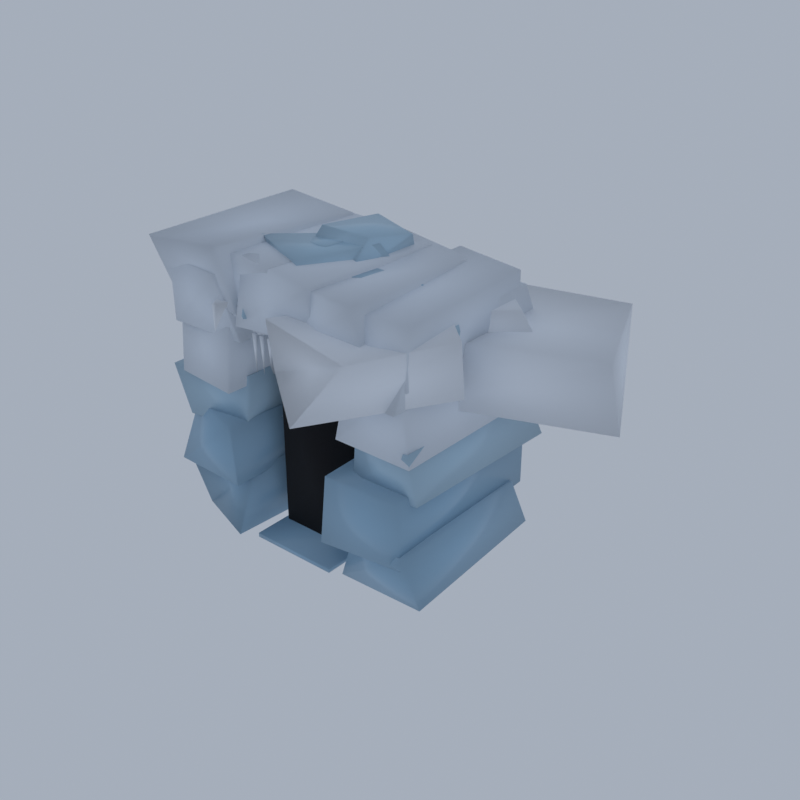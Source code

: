 # Source: HL04_02_ice_cave_mouth_02.blend  (saved by Blender 5.2.45; exported with 4.5.12 LTS)
import bpy
from mathutils import Matrix  # noqa: F401  (used for matrix-valued properties, if any)

bpy.ops.wm.read_factory_settings(use_empty=True)
scene = bpy.context.scene
scene.name = 'Scene'

# ---- collections
col_collection = bpy.data.collections.new('Collection'); scene.collection.children.link(col_collection)

# ---- materials (node trees are filled in below, after node groups)
mat_vg_f_icelo_ice = bpy.data.materials.new('vg_f_icelo|Ice')
mat_vg_f_icelo_ice.diffuse_color = (0.3112, 0.4995, 0.6661, 1.0)
mat_vg_f_ice_ice = bpy.data.materials.new('vg_f_ice|Ice')
mat_vg_f_ice_ice.diffuse_color = (0.4423, 0.6253, 0.7667, 1.0)
mat_vg_f_snowc_snow = bpy.data.materials.new('vg_f_snowc|Snow')
mat_vg_f_snowc_snow.diffuse_color = (0.7519, 0.8122, 0.8913, 1.0)
mat_vg_f_void_slate = bpy.data.materials.new('vg_f_void|Slate')
mat_vg_f_void_slate.diffuse_color = (0.002932, 0.002586, 0.00456, 1.0)
mat_vg_f_snow_snow = bpy.data.materials.new('vg_f_snow|Snow')
mat_vg_f_snow_snow.diffuse_color = (0.8592, 0.8994, 0.9574, 1.0)

# ---- material node trees
mat_vg_f_icelo_ice.use_nodes = True; mat_vg_f_icelo_ice.node_tree.nodes.clear()
_N = mat_vg_f_icelo_ice.node_tree.nodes; _L = mat_vg_f_icelo_ice.node_tree.links
n0 = _N.new('ShaderNodeBsdfPrincipled'); n0.name = 'Principled BSDF'; n0.location = (-200, 100)
n0.inputs[0].default_value = (0.3112, 0.4995, 0.6661, 1.0)
n0.inputs[2].default_value = 0.3
n0.inputs[10].default_value = 0.005
n1 = _N.new('ShaderNodeOutputMaterial'); n1.name = 'Material Output'; n1.location = (200, 100)
_L.new(n0.outputs[0], n1.inputs[0])
n1.is_active_output = True
mat_vg_f_ice_ice.use_nodes = True; mat_vg_f_ice_ice.node_tree.nodes.clear()
_N = mat_vg_f_ice_ice.node_tree.nodes; _L = mat_vg_f_ice_ice.node_tree.links
n0 = _N.new('ShaderNodeBsdfPrincipled'); n0.name = 'Principled BSDF'; n0.location = (-200, 100)
n0.inputs[0].default_value = (0.4423, 0.6253, 0.7667, 1.0)
n0.inputs[2].default_value = 0.32
n0.inputs[10].default_value = 0.005
n1 = _N.new('ShaderNodeOutputMaterial'); n1.name = 'Material Output'; n1.location = (200, 100)
_L.new(n0.outputs[0], n1.inputs[0])
n1.is_active_output = True
mat_vg_f_snowc_snow.use_nodes = True; mat_vg_f_snowc_snow.node_tree.nodes.clear()
_N = mat_vg_f_snowc_snow.node_tree.nodes; _L = mat_vg_f_snowc_snow.node_tree.links
n0 = _N.new('ShaderNodeBsdfPrincipled'); n0.name = 'Principled BSDF'; n0.location = (-200, 100)
n0.inputs[0].default_value = (0.7519, 0.8122, 0.8913, 1.0)
n0.inputs[2].default_value = 0.66
n0.inputs[10].default_value = 0.005
n1 = _N.new('ShaderNodeOutputMaterial'); n1.name = 'Material Output'; n1.location = (200, 100)
_L.new(n0.outputs[0], n1.inputs[0])
n1.is_active_output = True
mat_vg_f_void_slate.use_nodes = True; mat_vg_f_void_slate.node_tree.nodes.clear()
_N = mat_vg_f_void_slate.node_tree.nodes; _L = mat_vg_f_void_slate.node_tree.links
n0 = _N.new('ShaderNodeBsdfPrincipled'); n0.name = 'Principled BSDF'; n0.location = (-200, 100)
n0.inputs[0].default_value = (0.002932, 0.002586, 0.00456, 1.0)
n0.inputs[2].default_value = 0.98
n0.inputs[10].default_value = 0.005
n1 = _N.new('ShaderNodeOutputMaterial'); n1.name = 'Material Output'; n1.location = (200, 100)
_L.new(n0.outputs[0], n1.inputs[0])
n1.is_active_output = True
mat_vg_f_snow_snow.use_nodes = True; mat_vg_f_snow_snow.node_tree.nodes.clear()
_N = mat_vg_f_snow_snow.node_tree.nodes; _L = mat_vg_f_snow_snow.node_tree.links
n0 = _N.new('ShaderNodeBsdfPrincipled'); n0.name = 'Principled BSDF'; n0.location = (-200, 100)
n0.inputs[0].default_value = (0.8592, 0.8994, 0.9574, 1.0)
n0.inputs[2].default_value = 0.62
n0.inputs[10].default_value = 0.005
n1 = _N.new('ShaderNodeOutputMaterial'); n1.name = 'Material Output'; n1.location = (200, 100)
_L.new(n0.outputs[0], n1.inputs[0])
n1.is_active_output = True

# ---- world
world_world = bpy.data.worlds.new('World'); scene.world = world_world
world_world.use_nodes = True; world_world.node_tree.nodes.clear()
_N = world_world.node_tree.nodes; _L = world_world.node_tree.links
n0 = _N.new('ShaderNodeOutputWorld'); n0.name = 'World Output'; n0.location = (200, 100)
n1 = _N.new('ShaderNodeBackground'); n1.name = 'Background'; n1.location = (-200, 100)
n1.inputs[0].default_value = (0.42, 0.47, 0.55, 1.0)
n1.inputs[1].default_value = 0.9
_L.new(n1.outputs[0], n0.inputs[0])
n0.is_active_output = True
world_world.color = (0.05088, 0.05088, 0.05088)
world_world.sun_shadow_jitter_overblur = 0.0

# ---- meshes
me_ice_cave = bpy.data.meshes.new('ice_cave')
me_ice_cave.from_pydata([(-17.21, -6.838, 0.2943), (-10.72, -9.271, 0.604), (-10.26, 8.331, 0.072), (-17.18, 8.758, 0.7624), (-17.49, -8.582, 6.305), (-11.41, -6.434, 5.717), (-10.5, 8.329, 5.982), (-17.31, 5.927, 6.101), (-18.49, -8.624, 5.361), (-11.08, -8.811, 5.246), (-11.62, 6.288, 4.773), (-18.31, 6.965, 5.214), (-17.76, -6.813, 10.93), (-11.21, -9.099, 11.02), (-11.39, 6.905, 10.45), (-18.52, 7.115, 10.72), (0.236, -7.855, 0.6164), (7.898, -7.027, 0.0), (7.783, 8.328, 0.9399), (1.172, 7.121, 0.02321), (1.414, -6.925, 6.358), (7.764, -9.129, 5.878), (7.339, 6.383, 5.798), (1.419, 7.749, 5.998), (-0.2359, -9.742, 4.623), (7.312, -8.741, 4.573), (7.211, 7.938, 5.048), (0.6648, 6.287, 4.773), (0.08062, -9.365, 10.81), (7.165, -9.109, 10.82), (6.664, 8.779, 10.39), (-0.0663, 6.665, 11.08), (-9.376, -8.281, 0.4296), (-0.903, -8.281, 0.4296), (-0.903, 7.771, 0.4296), (-9.376, 7.771, 0.4296), (-9.376, -8.281, 0.8296), (-0.903, -8.281, 0.8296), (-0.903, 7.771, 0.8296), (-9.376, 7.771, 0.8296), (-17.63, -7.837, 9.893), (-11.36, -7.049, 9.779), (-10.95, 7.355, 9.329), (-17.92, 6.181, 10.09), (-18.43, -8.623, 14.88), (-10.65, -7.01, 15.29), (-11.83, 5.875, 15.51), (-17.94, 6.513, 15.42), (1.284, -7.394, 9.93), (7.778, -7.32, 9.961), (8.478, 8.938, 9.923), (0.6206, 6.487, 9.412), (1.081, -6.684, 15.05), (7.895, -8.7, 15.16), (7.624, 6.948, 15.01), (1.098, 5.843, 15.32), (1.407, -8.752, 21.11), (8.783, -4.325, 21.32), (5.58, -0.02643, 21.36), (-1.114, -3.471, 21.51), (2.665, -7.943, 23.74), (8.493, -3.29, 23.59), (5.75, -0.31, 23.78), (-0.6115, -3.569, 23.8), (-3.714, -1.764, 21.41), (1.485, 1.362, 21.38), (-1.5, 5.243, 21.83), (-6.035, 2.648, 21.89), (-4.147, -1.089, 24.0), (0.9751, 2.428, 23.8), (-0.3348, 4.434, 23.69), (-6.463, 0.887, 23.95), (-8.224, -9.398, 22.01), (-4.268, -4.704, 21.99), (-8.391, -1.553, 21.75), (-13.09, -6.467, 21.93), (-9.679, -8.026, 23.96), (-6.295, -4.825, 24.5), (-8.725, -3.241, 24.07), (-10.82, -5.602, 24.4), (-14.12, -5.345, 21.98), (-5.683, -4.932, 22.21), (-5.787, 0.1095, 21.93), (-14.38, 1.003, 22.05), (-14.03, -4.752, 24.61), (-7.422, -4.461, 24.58), (-8.241, 0.4282, 25.24), (-14.01, 0.03504, 25.01), (-0.0157, 0.1965, 22.66), (5.448, 2.8, 22.88), (3.725, 6.658, 22.55), (-3.079, 4.226, 22.66), (-0.04695, 1.255, 25.56), (5.715, 3.15, 24.91), (3.3, 6.26, 25.23), (-3.026, 2.687, 25.32), (-2.674, -6.698, 23.46), (0.9193, -2.706, 22.81), (-3.424, -0.1893, 22.87), (-6.173, -4.719, 23.19), (-2.806, -7.378, 25.81), (1.417, -1.655, 25.34), (-3.104, 0.7789, 25.37), (-5.466, -3.818, 25.86), (-0.8222, -4.487, 23.42), (4.352, -1.766, 23.79), (2.864, 1.476, 23.74), (-2.816, -1.347, 23.88), (-1.741, -4.609, 25.8), (3.503, -1.461, 25.45), (1.257, 1.501, 25.49), (-2.816, -0.8967, 25.77), (-14.17, -2.019, 24.21), (-8.53, 0.4896, 24.27), (-9.506, 4.323, 24.23), (-16.74, 0.7722, 23.87), (-13.44, -0.9396, 26.09), (-7.679, 2.069, 26.51), (-9.364, 2.931, 25.91), (-15.98, 0.5135, 26.14), (-4.844, -6.266, 24.56), (-0.645, 1.229, 24.42), (-7.81, 2.264, 24.39), (-10.96, -3.475, 24.11), (-5.194, -6.39, 26.71), (-2.029, 0.004163, 27.14), (-7.473, 0.8412, 26.63), (-10.91, -4.442, 27.17), (-2.433, -3.648, 25.02), (-2.399, 4.941, 24.89), (-6.344, 6.361, 24.61), (-8.959, -1.852, 24.91), (-2.584, -0.6497, 27.65), (-1.284, 3.158, 27.25), (-6.124, 4.511, 27.66), (-7.548, -0.8008, 27.73), (-5.465, -2.941, 25.51), (-4.609, 0.4601, 25.27), (-7.712, 1.154, 25.41), (-8.427, -2.64, 25.21), (-5.448, -2.661, 26.81), (-4.533, 1.078, 27.0), (-7.164, 0.5894, 26.83), (-8.07, -2.43, 26.74), (-17.42, -8.452, 14.41), (-11.0, -9.097, 14.4), (-11.27, 7.121, 13.89), (-17.07, 7.585, 14.01), (-17.2, -8.207, 20.28), (-11.23, -8.313, 20.07), (-10.35, 7.83, 19.38), (-16.99, 6.967, 19.35), (-17.26, -8.876, 19.31), (-10.46, -7.887, 18.77), (-11.04, 6.852, 18.64), (-17.35, 6.265, 18.9), (-17.95, -8.41, 24.82), (-11.65, -9.335, 24.82), (-11.16, 7.739, 24.74), (-17.06, 8.484, 24.11), (1.56, -9.589, 14.77), (7.899, -8.446, 13.82), (8.427, 8.785, 14.11), (0.661, 6.743, 14.09), (0.5287, -6.898, 19.55), (7.251, -8.633, 20.27), (8.075, 8.206, 19.88), (0.4962, 7.014, 20.03), (0.4467, -9.15, 18.36), (7.436, -9.609, 18.7), (7.583, 9.34, 18.44), (1.411, 8.298, 19.02), (0.5767, -8.389, 24.21), (7.588, -7.046, 24.29), (7.733, 6.399, 24.24), (0.3661, 6.174, 24.45), (-18.49, -7.811, 21.82), (-9.95, -8.604, 21.64), (-9.916, 5.693, 21.59), (-18.11, 5.554, 21.78), (-18.67, -9.703, 26.82), (-10.8, -9.623, 27.43), (-9.983, 5.66, 26.67), (-18.19, 6.468, 27.04), (-13.82, -7.824, 21.04), (-6.31, -8.711, 21.55), (-6.094, 6.478, 21.31), (-13.19, 6.605, 21.4), (-14.01, -7.94, 26.7), (-6.104, -8.526, 26.42), (-5.411, 5.539, 26.55), (-13.13, 6.174, 26.5), (-9.392, -9.209, 21.03), (-1.118, -8.613, 21.42), (-1.159, 4.704, 21.38), (-8.953, 6.507, 21.25), (-9.588, -7.874, 26.59), (-1.451, -9.266, 26.15), (-0.8648, 5.219, 25.96), (-9.503, 4.618, 26.04), (-3.943, -8.731, 20.55), (3.878, -8.387, 20.28), (3.425, 5.716, 20.57), (-4.059, 4.741, 20.35), (-4.079, -7.942, 25.65), (3.583, -9.948, 26.17), (3.19, 5.123, 25.65), (-4.931, 6.249, 26.2), (0.7352, -8.749, 20.28), (7.661, -8.47, 20.16), (7.562, 5.938, 20.13), (0.4176, 5.185, 20.09), (-0.2156, -8.347, 25.07), (7.695, -8.247, 25.26), (7.715, 5.485, 25.68), (0.823, 6.775, 25.77), (-8.991, -4.937, 0.5296), (-1.288, -4.937, 0.5296), (-1.288, 8.44, 0.5296), (-8.991, 8.44, 0.5296), (-8.991, -4.937, 15.53), (-1.288, -4.937, 15.53), (-1.288, 8.44, 15.53), (-8.991, 8.44, 15.53), (-7.974, -8.281, 20.43), (-8.145, -8.485, 20.43), (-8.42, -8.407, 20.43), (-8.42, -8.155, 20.43), (-8.145, -8.078, 20.43), (-8.221, -8.281, 16.78), (-7.127, -8.281, 20.43), (-7.297, -8.485, 20.43), (-7.573, -8.407, 20.43), (-7.573, -8.155, 20.43), (-7.297, -8.078, 20.43), (-7.373, -8.281, 16.97), (-6.28, -8.281, 20.43), (-6.45, -8.485, 20.43), (-6.725, -8.407, 20.43), (-6.725, -8.155, 20.43), (-6.45, -8.078, 20.43), (-6.526, -8.281, 17.82), (-5.432, -8.281, 20.43), (-5.603, -8.485, 20.43), (-5.878, -8.407, 20.43), (-5.878, -8.155, 20.43), (-5.603, -8.078, 20.43), (-5.679, -8.281, 16.85), (-4.585, -8.281, 20.43), (-4.755, -8.485, 20.43), (-5.031, -8.407, 20.43), (-5.031, -8.155, 20.43), (-4.755, -8.078, 20.43), (-4.831, -8.281, 18.08), (-3.738, -8.281, 20.43), (-3.908, -8.485, 20.43), (-4.184, -8.407, 20.43), (-4.184, -8.155, 20.43), (-3.908, -8.078, 20.43), (-3.984, -8.281, 18.18), (-2.89, -8.281, 20.43), (-3.061, -8.485, 20.43), (-3.336, -8.407, 20.43), (-3.336, -8.155, 20.43), (-3.061, -8.078, 20.43), (-3.137, -8.281, 17.4), (-2.043, -8.281, 20.43), (-2.213, -8.485, 20.43), (-2.489, -8.407, 20.43), (-2.489, -8.155, 20.43), (-2.213, -8.078, 20.43), (-2.29, -8.281, 17.99), (3.729, -3.637, 16.34), (20.0, 0.9115, 17.01), (13.36, 10.28, 16.54), (-1.282, 7.15, 16.83), (1.896, -2.712, 21.4), (18.75, 1.062, 22.39), (13.46, 13.55, 21.79), (-1.228, 9.213, 22.27), (-4.995, -8.779, 17.37), (1.296, -2.23, 17.1), (-3.709, -0.4088, 17.59), (-9.349, -5.257, 17.51), (-6.2, -8.444, 20.43), (-0.5559, -3.232, 20.25), (-3.21, 0.2373, 20.44), (-8.799, -4.745, 19.95), (-18.85, 1.512, 18.18), (-10.29, 4.732, 17.57), (-13.18, 7.821, 17.41), (-19.2, 5.918, 18.06), (-18.16, 1.077, 20.48), (-9.622, 4.253, 21.01), (-13.27, 7.487, 20.47), (-20.0, 5.798, 20.87), (-8.987, -3.821, 17.09), (2.584, 8.865, 17.68), (-6.805, 15.0, 17.63), (-17.12, 2.897, 18.23), (-10.0, -2.539, 23.48), (-1.649, 7.944, 23.38), (-7.3, 12.92, 22.74), (-15.89, 1.801, 22.81), (-13.14, -8.239, 19.0), (-3.686, -1.287, 18.98), (-8.601, 5.434, 17.89), (-19.16, -5.196, 18.09), (-11.41, -9.467, 22.61), (-4.499, -2.533, 22.48), (-10.43, 2.488, 22.12), (-17.23, -1.367, 23.07), (2.24, -15.0, 18.17), (10.19, -4.838, 19.13), (3.164, 2.531, 18.05), (-4.852, -9.5, 18.47), (4.614, -11.85, 22.68), (10.13, -5.292, 23.9), (2.92, 1.532, 23.71), (-4.544, -10.45, 23.41), (2.848, -2.391, 19.55), (11.94, 3.932, 19.05), (5.065, 8.616, 18.89), (-2.879, 1.1, 19.01), (1.528, -3.09, 23.08), (9.495, 3.217, 23.48), (5.191, 7.413, 23.28), (-2.355, 2.965, 23.45), (-16.04, -8.643, 19.47), (-6.174, -1.135, 19.7), (-10.44, 5.017, 19.13), (-19.2, -2.386, 19.52), (-12.93, -6.1, 23.69), (-5.545, -1.633, 23.88), (-8.569, 4.034, 23.2), (-18.71, -2.903, 23.8), (-4.258, -5.684, 20.11), (-0.6583, 3.487, 20.1), (-7.774, 4.557, 19.61), (-14.48, -3.566, 20.48), (-5.094, -4.752, 23.98), (0.1639, 2.737, 23.44), (-6.821, 6.713, 23.39), (-12.91, -4.142, 23.76), (-3.529, -1.055, 20.46), (3.881, 4.701, 20.67), (-2.113, 8.261, 20.44), (-8.983, 2.161, 20.1), (-4.724, -1.668, 24.42), (2.391, 5.501, 24.13), (-0.0188, 8.772, 23.79), (-7.261, 2.985, 24.49)], [], [(0, 3, 2, 1), (4, 5, 6, 7), (0, 1, 5, 4), (1, 2, 6, 5), (2, 3, 7, 6), (3, 0, 4, 7), (8, 11, 10, 9), (12, 13, 14, 15), (8, 9, 13, 12), (9, 10, 14, 13), (10, 11, 15, 14), (11, 8, 12, 15), (16, 19, 18, 17), (20, 21, 22, 23), (16, 17, 21, 20), (17, 18, 22, 21), (18, 19, 23, 22), (19, 16, 20, 23), (24, 27, 26, 25), (28, 29, 30, 31), (24, 25, 29, 28), (25, 26, 30, 29), (26, 27, 31, 30), (27, 24, 28, 31), (32, 35, 34, 33), (36, 37, 38, 39), (32, 33, 37, 36), (33, 34, 38, 37), (34, 35, 39, 38), (35, 32, 36, 39), (40, 43, 42, 41), (44, 45, 46, 47), (40, 41, 45, 44), (41, 42, 46, 45), (42, 43, 47, 46), (43, 40, 44, 47), (48, 51, 50, 49), (52, 53, 54, 55), (48, 49, 53, 52), (49, 50, 54, 53), (50, 51, 55, 54), (51, 48, 52, 55), (56, 59, 58, 57), (60, 61, 62, 63), (56, 57, 61, 60), (57, 58, 62, 61), (58, 59, 63, 62), (59, 56, 60, 63), (64, 67, 66, 65), (68, 69, 70, 71), (64, 65, 69, 68), (65, 66, 70, 69), (66, 67, 71, 70), (67, 64, 68, 71), (72, 75, 74, 73), (76, 77, 78, 79), (72, 73, 77, 76), (73, 74, 78, 77), (74, 75, 79, 78), (75, 72, 76, 79), (80, 83, 82, 81), (84, 85, 86, 87), (80, 81, 85, 84), (81, 82, 86, 85), (82, 83, 87, 86), (83, 80, 84, 87), (88, 91, 90, 89), (92, 93, 94, 95), (88, 89, 93, 92), (89, 90, 94, 93), (90, 91, 95, 94), (91, 88, 92, 95), (96, 99, 98, 97), (100, 101, 102, 103), (96, 97, 101, 100), (97, 98, 102, 101), (98, 99, 103, 102), (99, 96, 100, 103), (104, 107, 106, 105), (108, 109, 110, 111), (104, 105, 109, 108), (105, 106, 110, 109), (106, 107, 111, 110), (107, 104, 108, 111), (112, 115, 114, 113), (116, 117, 118, 119), (112, 113, 117, 116), (113, 114, 118, 117), (114, 115, 119, 118), (115, 112, 116, 119), (120, 123, 122, 121), (124, 125, 126, 127), (120, 121, 125, 124), (121, 122, 126, 125), (122, 123, 127, 126), (123, 120, 124, 127), (128, 131, 130, 129), (132, 133, 134, 135), (128, 129, 133, 132), (129, 130, 134, 133), (130, 131, 135, 134), (131, 128, 132, 135), (136, 139, 138, 137), (140, 141, 142, 143), (136, 137, 141, 140), (137, 138, 142, 141), (138, 139, 143, 142), (139, 136, 140, 143), (144, 147, 146, 145), (148, 149, 150, 151), (144, 145, 149, 148), (145, 146, 150, 149), (146, 147, 151, 150), (147, 144, 148, 151), (152, 155, 154, 153), (156, 157, 158, 159), (152, 153, 157, 156), (153, 154, 158, 157), (154, 155, 159, 158), (155, 152, 156, 159), (160, 163, 162, 161), (164, 165, 166, 167), (160, 161, 165, 164), (161, 162, 166, 165), (162, 163, 167, 166), (163, 160, 164, 167), (168, 171, 170, 169), (172, 173, 174, 175), (168, 169, 173, 172), (169, 170, 174, 173), (170, 171, 175, 174), (171, 168, 172, 175), (176, 179, 178, 177), (180, 181, 182, 183), (176, 177, 181, 180), (177, 178, 182, 181), (178, 179, 183, 182), (179, 176, 180, 183), (184, 187, 186, 185), (188, 189, 190, 191), (184, 185, 189, 188), (185, 186, 190, 189), (186, 187, 191, 190), (187, 184, 188, 191), (192, 195, 194, 193), (196, 197, 198, 199), (192, 193, 197, 196), (193, 194, 198, 197), (194, 195, 199, 198), (195, 192, 196, 199), (200, 203, 202, 201), (204, 205, 206, 207), (200, 201, 205, 204), (201, 202, 206, 205), (202, 203, 207, 206), (203, 200, 204, 207), (208, 211, 210, 209), (212, 213, 214, 215), (208, 209, 213, 212), (209, 210, 214, 213), (210, 211, 215, 214), (211, 208, 212, 215), (216, 219, 218, 217), (220, 221, 222, 223), (216, 217, 221, 220), (217, 218, 222, 221), (218, 219, 223, 222), (219, 216, 220, 223), (228, 227, 226, 225, 224), (224, 225, 229), (225, 226, 229), (226, 227, 229), (227, 228, 229), (228, 224, 229), (234, 233, 232, 231, 230), (230, 231, 235), (231, 232, 235), (232, 233, 235), (233, 234, 235), (234, 230, 235), (240, 239, 238, 237, 236), (236, 237, 241), (237, 238, 241), (238, 239, 241), (239, 240, 241), (240, 236, 241), (246, 245, 244, 243, 242), (242, 243, 247), (243, 244, 247), (244, 245, 247), (245, 246, 247), (246, 242, 247), (252, 251, 250, 249, 248), (248, 249, 253), (249, 250, 253), (250, 251, 253), (251, 252, 253), (252, 248, 253), (258, 257, 256, 255, 254), (254, 255, 259), (255, 256, 259), (256, 257, 259), (257, 258, 259), (258, 254, 259), (264, 263, 262, 261, 260), (260, 261, 265), (261, 262, 265), (262, 263, 265), (263, 264, 265), (264, 260, 265), (270, 269, 268, 267, 266), (266, 267, 271), (267, 268, 271), (268, 269, 271), (269, 270, 271), (270, 266, 271), (272, 275, 274, 273), (276, 277, 278, 279), (272, 273, 277, 276), (273, 274, 278, 277), (274, 275, 279, 278), (275, 272, 276, 279), (280, 283, 282, 281), (284, 285, 286, 287), (280, 281, 285, 284), (281, 282, 286, 285), (282, 283, 287, 286), (283, 280, 284, 287), (288, 291, 290, 289), (292, 293, 294, 295), (288, 289, 293, 292), (289, 290, 294, 293), (290, 291, 295, 294), (291, 288, 292, 295), (296, 299, 298, 297), (300, 301, 302, 303), (296, 297, 301, 300), (297, 298, 302, 301), (298, 299, 303, 302), (299, 296, 300, 303), (304, 307, 306, 305), (308, 309, 310, 311), (304, 305, 309, 308), (305, 306, 310, 309), (306, 307, 311, 310), (307, 304, 308, 311), (312, 315, 314, 313), (316, 317, 318, 319), (312, 313, 317, 316), (313, 314, 318, 317), (314, 315, 319, 318), (315, 312, 316, 319), (320, 323, 322, 321), (324, 325, 326, 327), (320, 321, 325, 324), (321, 322, 326, 325), (322, 323, 327, 326), (323, 320, 324, 327), (328, 331, 330, 329), (332, 333, 334, 335), (328, 329, 333, 332), (329, 330, 334, 333), (330, 331, 335, 334), (331, 328, 332, 335), (336, 339, 338, 337), (340, 341, 342, 343), (336, 337, 341, 340), (337, 338, 342, 341), (338, 339, 343, 342), (339, 336, 340, 343), (344, 347, 346, 345), (348, 349, 350, 351), (344, 345, 349, 348), (345, 346, 350, 349), (346, 347, 351, 350), (347, 344, 348, 351)])
me_ice_cave.polygons.foreach_set('use_smooth', [True] * 276)
me_ice_cave.polygons.foreach_set('material_index', [0, 0, 0, 0, 0, 0, 0, 0, 0, 0, 0, 0, 0, 0, 0, 0, 0, 0, 0, 0, 0, 0, 0, 0, 0, 0, 0, 0, 0, 0, 1, 1, 1, 1, 1, 1, 1, 1, 1, 1, 1, 1, 1, 1, 1, 1, 1, 1, 1, 1, 1, 1, 1, 1, 1, 1, 1, 1, 1, 1, 1, 1, 1, 1, 1, 1, 1, 1, 1, 1, 1, 1, 1, 1, 1, 1, 1, 1, 1, 1, 1, 1, 1, 1, 1, 1, 1, 1, 1, 1, 1, 1, 1, 1, 1, 1, 1, 1, 1, 1, 1, 1, 1, 1, 1, 1, 1, 1, 2, 2, 2, 2, 2, 2, 2, 2, 2, 2, 2, 2, 2, 2, 2, 2, 2, 2, 2, 2, 2, 2, 2, 2, 2, 2, 2, 2, 2, 2, 2, 2, 2, 2, 2, 2, 2, 2, 2, 2, 2, 2, 2, 2, 2, 2, 2, 2, 2, 2, 2, 2, 2, 2, 3, 3, 3, 3, 3, 3, 4, 4, 4, 4, 4, 4, 4, 4, 4, 4, 4, 4, 4, 4, 4, 4, 4, 4, 4, 4, 4, 4, 4, 4, 4, 4, 4, 4, 4, 4, 4, 4, 4, 4, 4, 4, 4, 4, 4, 4, 4, 4, 4, 4, 4, 4, 4, 4, 4, 4, 4, 4, 4, 4, 4, 4, 4, 4, 4, 4, 4, 4, 4, 4, 4, 4, 4, 4, 4, 4, 4, 4, 4, 4, 4, 4, 4, 4, 4, 4, 4, 4, 4, 4, 4, 4, 4, 4, 4, 4, 4, 4, 4, 4, 4, 4, 4, 4, 4, 4, 4, 4, 4, 4, 4, 4, 4, 4])
_k = set([(0, 1), (0, 3), (0, 4), (1, 2), (1, 5), (2, 3), (2, 6), (3, 7), (4, 5), (4, 7), (5, 6), (6, 7), (8, 9), (8, 11), (8, 12), (9, 10), (9, 13), (10, 11), (10, 14), (11, 15), (12, 13), (12, 15), (13, 14), (14, 15), (16, 17), (16, 19), (16, 20), (17, 18), (17, 21), (18, 19), (18, 22), (19, 23), (20, 21), (20, 23), (21, 22), (22, 23), (24, 25), (24, 27), (24, 28), (25, 26), (25, 29), (26, 27), (26, 30), (27, 31), (28, 29), (28, 31), (29, 30), (30, 31), (32, 33), (32, 35), (32, 36), (33, 34), (33, 37), (34, 35), (34, 38), (35, 39), (36, 37), (36, 39), (37, 38), (38, 39), (40, 41), (40, 43), (40, 44), (41, 42), (41, 45), (42, 43), (42, 46), (43, 47), (44, 45), (44, 47), (45, 46), (46, 47), (48, 49), (48, 51), (48, 52), (49, 50), (49, 53), (50, 51), (50, 54), (51, 55), (52, 53), (52, 55), (53, 54), (54, 55), (56, 57), (56, 59), (56, 60), (57, 58), (57, 61), (58, 59), (58, 62), (59, 63), (60, 61), (60, 63), (61, 62), (62, 63), (64, 65), (64, 67), (64, 68), (65, 66), (65, 69), (66, 67), (66, 70), (67, 71), (68, 69), (68, 71), (69, 70), (70, 71), (72, 73), (72, 75), (72, 76), (73, 74), (73, 77), (74, 75), (74, 78), (75, 79), (76, 77), (76, 79), (77, 78), (78, 79), (80, 81), (80, 83), (80, 84), (81, 82), (81, 85), (82, 83), (82, 86), (83, 87), (84, 85), (84, 87), (85, 86), (86, 87), (88, 89), (88, 91), (88, 92), (89, 90), (89, 93), (90, 91), (90, 94), (91, 95), (92, 93), (92, 95), (93, 94), (94, 95), (96, 97), (96, 99), (96, 100), (97, 98), (97, 101), (98, 99), (98, 102), (99, 103), (100, 101), (100, 103), (101, 102), (102, 103), (104, 105), (104, 107), (104, 108), (105, 106), (105, 109), (106, 107), (106, 110), (107, 111), (108, 109), (108, 111), (109, 110), (110, 111), (112, 113), (112, 115), (112, 116), (113, 114), (113, 117), (114, 115), (114, 118), (115, 119), (116, 117), (116, 119), (117, 118), (118, 119), (120, 121), (120, 123), (120, 124), (121, 122), (121, 125), (122, 123), (122, 126), (123, 127), (124, 125), (124, 127), (125, 126), (126, 127), (128, 129), (128, 131), (128, 132), (129, 130), (129, 133), (130, 131), (130, 134), (131, 135), (132, 133), (132, 135), (133, 134), (134, 135), (136, 137), (136, 139), (136, 140), (137, 138), (137, 141), (138, 139), (138, 142), (139, 143), (140, 141), (140, 143), (141, 142), (142, 143), (144, 145), (144, 147), (144, 148), (145, 146), (145, 149), (146, 147), (146, 150), (147, 151), (148, 149), (148, 151), (149, 150), (150, 151), (152, 153), (152, 155), (152, 156), (153, 154), (153, 157), (154, 155), (154, 158), (155, 159), (156, 157), (156, 159), (157, 158), (158, 159), (160, 161), (160, 163), (160, 164), (161, 162), (161, 165), (162, 163), (162, 166), (163, 167), (164, 165), (164, 167), (165, 166), (166, 167), (168, 169), (168, 171), (168, 172), (169, 170), (169, 173), (170, 171), (170, 174), (171, 175), (172, 173), (172, 175), (173, 174), (174, 175), (176, 177), (176, 179), (176, 180), (177, 178), (177, 181), (178, 179), (178, 182), (179, 183), (180, 181), (180, 183), (181, 182), (182, 183), (184, 185), (184, 187), (184, 188), (185, 186), (185, 189), (186, 187), (186, 190), (187, 191), (188, 189), (188, 191), (189, 190), (190, 191), (192, 193), (192, 195), (192, 196), (193, 194), (193, 197), (194, 195), (194, 198), (195, 199), (196, 197), (196, 199), (197, 198), (198, 199), (200, 201), (200, 203), (200, 204), (201, 202), (201, 205), (202, 203), (202, 206), (203, 207), (204, 205), (204, 207), (205, 206), (206, 207), (208, 209), (208, 211), (208, 212), (209, 210), (209, 213), (210, 211), (210, 214), (211, 215), (212, 213), (212, 215), (213, 214), (214, 215), (216, 217), (216, 219), (216, 220), (217, 218), (217, 221), (218, 219), (218, 222), (219, 223), (220, 221), (220, 223), (221, 222), (222, 223), (224, 225), (224, 228), (224, 229), (225, 226), (225, 229), (226, 227), (226, 229), (227, 228), (227, 229), (228, 229), (230, 231), (230, 234), (230, 235), (231, 232), (231, 235), (232, 233), (232, 235), (233, 234), (233, 235), (234, 235), (236, 237), (236, 240), (236, 241), (237, 238), (237, 241), (238, 239), (238, 241), (239, 240), (239, 241), (240, 241), (242, 243), (242, 246), (242, 247), (243, 244), (243, 247), (244, 245), (244, 247), (245, 246), (245, 247), (246, 247), (248, 249), (248, 252), (248, 253), (249, 250), (249, 253), (250, 251), (250, 253), (251, 252), (251, 253), (252, 253), (254, 255), (254, 258), (254, 259), (255, 256), (255, 259), (256, 257), (256, 259), (257, 258), (257, 259), (258, 259), (260, 261), (260, 264), (260, 265), (261, 262), (261, 265), (262, 263), (262, 265), (263, 264), (263, 265), (264, 265), (266, 267), (266, 270), (266, 271), (267, 268), (267, 271), (268, 269), (268, 271), (269, 270), (269, 271), (270, 271), (272, 273), (272, 275), (272, 276), (273, 274), (273, 277), (274, 275), (274, 278), (275, 279), (276, 277), (276, 279), (277, 278), (278, 279), (280, 281), (280, 283), (280, 284), (281, 282), (281, 285), (282, 283), (282, 286), (283, 287), (284, 285), (284, 287), (285, 286), (286, 287), (288, 289), (288, 291), (288, 292), (289, 290), (289, 293), (290, 291), (290, 294), (291, 295), (292, 293), (292, 295), (293, 294), (294, 295), (296, 297), (296, 299), (296, 300), (297, 298), (297, 301), (298, 299), (298, 302), (299, 303), (300, 301), (300, 303), (301, 302), (302, 303), (304, 305), (304, 307), (304, 308), (305, 306), (305, 309), (306, 307), (306, 310), (307, 311), (308, 309), (308, 311), (309, 310), (310, 311), (312, 313), (312, 315), (312, 316), (313, 314), (313, 317), (314, 315), (314, 318), (315, 319), (316, 317), (316, 319), (317, 318), (318, 319), (320, 321), (320, 323), (320, 324), (321, 322), (321, 325), (322, 323), (322, 326), (323, 327), (324, 325), (324, 327), (325, 326), (326, 327), (328, 329), (328, 331), (328, 332), (329, 330), (329, 333), (330, 331), (330, 334), (331, 335), (332, 333), (332, 335), (333, 334), (334, 335), (336, 337), (336, 339), (336, 340), (337, 338), (337, 341), (338, 339), (338, 342), (339, 343), (340, 341), (340, 343), (341, 342), (342, 343), (344, 345), (344, 347), (344, 348), (345, 346), (345, 349), (346, 347), (346, 350), (347, 351), (348, 349), (348, 351), (349, 350), (350, 351)])
me_ice_cave.attributes.new('sharp_edge', 'BOOLEAN', 'EDGE').data.foreach_set('value', [ (min(e.vertices), max(e.vertices)) in _k for e in me_ice_cave.edges])
me_ice_cave.materials.append(mat_vg_f_icelo_ice)
me_ice_cave.materials.append(mat_vg_f_ice_ice)
me_ice_cave.materials.append(mat_vg_f_snowc_snow)
me_ice_cave.materials.append(mat_vg_f_void_slate)
me_ice_cave.materials.append(mat_vg_f_snow_snow)
me_ice_cave.update()

# ---- objects
ob_ice_cave = bpy.data.objects.new('ice_cave', me_ice_cave)

# ---- transforms, parenting, visibility, modifiers, constraints
ob_ice_cave.location = (0.0, 0.0, 0.0)

# ---- collection membership
scene.collection.objects.link(ob_ice_cave)

# ---- scene / render settings (as saved in the file)
scene.frame_start = 1; scene.frame_end = 250; scene.frame_set(1)
scene.render.engine = 'CYCLES'
scene.render.resolution_x = 420
scene.render.resolution_y = 420
scene.render.bake_bias = 0.0
scene.render.bake_samples = 0
scene.render.compositor_device = 'GPU'
scene.cycles.samples = 24
scene.cycles.adaptive_threshold = 0.05
scene.cycles.max_bounces = 4
scene.cycles.diffuse_bounces = 2
scene.cycles.glossy_bounces = 2
scene.cycles.transmission_bounces = 2
scene.cycles.transparent_max_bounces = 4
scene.eevee.taa_render_samples = 48
scene.eevee.use_volume_custom_range = False
scene.eevee.fast_gi_thickness_near = 0.1
scene.eevee.fast_gi_thickness_far = 0.0
scene.eevee.ray_tracing_options.screen_trace_thickness = 0.1
scene.view_settings.view_transform = 'Standard'
bpy.context.view_layer.update()

# ---- added for rendering (the .blend has no active camera): camera
cam_auto = bpy.data.cameras.new('AutoCamera')
cam_auto.lens = 50.0
cam_auto.sensor_width = 36.0
cam_auto.clip_end = 1000.0
ob_auto_camera = bpy.data.objects.new('AutoCamera', cam_auto)
scene.collection.objects.link(ob_auto_camera)
ob_auto_camera.location = (52.9005, -63.4806, 56.1865)
ob_auto_camera.rotation_euler = (1.09748, -7.21219e-08, 0.694738)
scene.camera = ob_auto_camera
bpy.context.view_layer.update()
